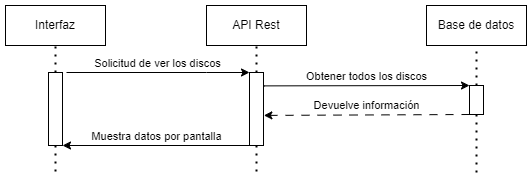

The diagram above was exported from draw.io. Its source (the exported page's mxGraphModel, read from the mxfile embedded in the PNG):
<mxGraphModel dx="500" dy="300" grid="1" gridSize="10" guides="1" tooltips="1" connect="1" arrows="1" fold="1" page="1" pageScale="1" pageWidth="827" pageHeight="1169" math="0" shadow="0">
  <root>
    <mxCell id="0" />
    <mxCell id="1" parent="0" />
    <mxCell id="nMfTh-Ee7o47FuTwSf6J-1" value="Interfaz" style="rounded=0;whiteSpace=wrap;html=1;" parent="1" vertex="1">
      <mxGeometry x="79" y="30" width="100" height="40" as="geometry" />
    </mxCell>
    <mxCell id="nMfTh-Ee7o47FuTwSf6J-2" value="" style="endArrow=none;dashed=1;html=1;dashPattern=1 3;strokeWidth=2;rounded=0;entryX=0.5;entryY=1;entryDx=0;entryDy=0;exitX=0.5;exitY=0;exitDx=0;exitDy=0;" parent="1" source="nMfTh-Ee7o47FuTwSf6J-9" target="nMfTh-Ee7o47FuTwSf6J-1" edge="1">
      <mxGeometry width="50" height="50" relative="1" as="geometry">
        <mxPoint x="129" y="120" as="sourcePoint" />
        <mxPoint x="128.3" y="80" as="targetPoint" />
      </mxGeometry>
    </mxCell>
    <mxCell id="nMfTh-Ee7o47FuTwSf6J-3" value="API Rest" style="rounded=0;whiteSpace=wrap;html=1;" parent="1" vertex="1">
      <mxGeometry x="280" y="30" width="100" height="40" as="geometry" />
    </mxCell>
    <mxCell id="nMfTh-Ee7o47FuTwSf6J-4" value="" style="endArrow=none;dashed=1;html=1;dashPattern=1 3;strokeWidth=2;rounded=0;exitX=0.5;exitY=0;exitDx=0;exitDy=0;" parent="1" source="nMfTh-Ee7o47FuTwSf6J-13" target="nMfTh-Ee7o47FuTwSf6J-3" edge="1">
      <mxGeometry width="50" height="50" relative="1" as="geometry">
        <mxPoint x="330" y="120" as="sourcePoint" />
        <mxPoint x="329.29999999999995" y="80" as="targetPoint" />
      </mxGeometry>
    </mxCell>
    <mxCell id="nMfTh-Ee7o47FuTwSf6J-5" value="Base de datos" style="rounded=0;whiteSpace=wrap;html=1;" parent="1" vertex="1">
      <mxGeometry x="500" y="30" width="100" height="40" as="geometry" />
    </mxCell>
    <mxCell id="nMfTh-Ee7o47FuTwSf6J-6" value="" style="endArrow=none;dashed=1;html=1;dashPattern=1 3;strokeWidth=2;rounded=0;exitX=0.5;exitY=0;exitDx=0;exitDy=0;" parent="1" source="nMfTh-Ee7o47FuTwSf6J-22" target="nMfTh-Ee7o47FuTwSf6J-5" edge="1">
      <mxGeometry width="50" height="50" relative="1" as="geometry">
        <mxPoint x="550.0000000000002" y="140" as="sourcePoint" />
        <mxPoint x="549.3" y="80" as="targetPoint" />
      </mxGeometry>
    </mxCell>
    <mxCell id="nMfTh-Ee7o47FuTwSf6J-8" style="edgeStyle=orthogonalEdgeStyle;rounded=0;orthogonalLoop=1;jettySize=auto;html=1;dashed=1;dashPattern=1 3;strokeColor=default;strokeWidth=2;align=center;verticalAlign=middle;fontFamily=Helvetica;fontSize=11;fontColor=default;labelBackgroundColor=default;endArrow=none;endFill=0;curved=0;" parent="1" source="nMfTh-Ee7o47FuTwSf6J-9" edge="1">
      <mxGeometry relative="1" as="geometry">
        <mxPoint x="129" y="200" as="targetPoint" />
      </mxGeometry>
    </mxCell>
    <mxCell id="yTlMnO8tKe960a-O8kUR-1" value="Solicitud de ver los discos" style="edgeStyle=orthogonalEdgeStyle;rounded=0;orthogonalLoop=1;jettySize=auto;html=1;entryX=0;entryY=0;entryDx=0;entryDy=0;verticalAlign=bottom;" parent="1" target="nMfTh-Ee7o47FuTwSf6J-13" edge="1">
      <mxGeometry relative="1" as="geometry">
        <mxPoint x="140" y="97" as="sourcePoint" />
        <Array as="points">
          <mxPoint x="280" y="97" />
          <mxPoint x="280" y="97" />
        </Array>
      </mxGeometry>
    </mxCell>
    <mxCell id="nMfTh-Ee7o47FuTwSf6J-9" value="" style="rounded=0;whiteSpace=wrap;html=1;" parent="1" vertex="1">
      <mxGeometry x="122" y="97" width="14" height="73" as="geometry" />
    </mxCell>
    <mxCell id="nMfTh-Ee7o47FuTwSf6J-10" value="Obtener todos los discos" style="edgeStyle=orthogonalEdgeStyle;rounded=0;orthogonalLoop=1;jettySize=auto;html=1;entryX=0;entryY=0;entryDx=0;entryDy=0;verticalAlign=bottom;exitX=0.976;exitY=0.183;exitDx=0;exitDy=0;exitPerimeter=0;" parent="1" source="nMfTh-Ee7o47FuTwSf6J-13" target="nMfTh-Ee7o47FuTwSf6J-22" edge="1">
      <mxGeometry relative="1" as="geometry">
        <Array as="points">
          <mxPoint x="338" y="110" />
          <mxPoint x="543" y="110" />
        </Array>
        <mxPoint x="337" y="162" as="sourcePoint" />
        <mxPoint x="542" y="175" as="targetPoint" />
      </mxGeometry>
    </mxCell>
    <mxCell id="nMfTh-Ee7o47FuTwSf6J-12" style="edgeStyle=orthogonalEdgeStyle;rounded=0;orthogonalLoop=1;jettySize=auto;html=1;dashed=1;dashPattern=1 3;strokeColor=default;strokeWidth=2;align=center;verticalAlign=middle;fontFamily=Helvetica;fontSize=11;fontColor=default;labelBackgroundColor=default;endArrow=none;endFill=0;curved=0;" parent="1" source="nMfTh-Ee7o47FuTwSf6J-13" edge="1">
      <mxGeometry relative="1" as="geometry">
        <mxPoint x="330" y="200" as="targetPoint" />
      </mxGeometry>
    </mxCell>
    <mxCell id="nMfTh-Ee7o47FuTwSf6J-25" value="Muestra datos por pantalla" style="edgeStyle=orthogonalEdgeStyle;rounded=0;orthogonalLoop=1;jettySize=auto;html=1;entryX=1;entryY=1;entryDx=0;entryDy=0;exitX=0;exitY=1;exitDx=0;exitDy=0;verticalAlign=bottom;" parent="1" source="nMfTh-Ee7o47FuTwSf6J-13" target="nMfTh-Ee7o47FuTwSf6J-9" edge="1">
      <mxGeometry relative="1" as="geometry">
        <Array as="points">
          <mxPoint x="136" y="170" />
        </Array>
      </mxGeometry>
    </mxCell>
    <mxCell id="nMfTh-Ee7o47FuTwSf6J-13" value="" style="rounded=0;whiteSpace=wrap;html=1;" parent="1" vertex="1">
      <mxGeometry x="323" y="97" width="14" height="73" as="geometry" />
    </mxCell>
    <mxCell id="nMfTh-Ee7o47FuTwSf6J-18" value="Devuelve información" style="edgeStyle=orthogonalEdgeStyle;rounded=0;orthogonalLoop=1;jettySize=auto;html=1;verticalAlign=bottom;exitX=0;exitY=1;exitDx=0;exitDy=0;dashed=1;dashPattern=8 8;entryX=1.025;entryY=0.588;entryDx=0;entryDy=0;entryPerimeter=0;" parent="1" source="nMfTh-Ee7o47FuTwSf6J-22" target="nMfTh-Ee7o47FuTwSf6J-13" edge="1">
      <mxGeometry relative="1" as="geometry">
        <Array as="points">
          <mxPoint x="337" y="139" />
        </Array>
        <mxPoint x="337" y="206" as="targetPoint" />
        <mxPoint x="542" y="206" as="sourcePoint" />
      </mxGeometry>
    </mxCell>
    <mxCell id="nMfTh-Ee7o47FuTwSf6J-21" style="edgeStyle=orthogonalEdgeStyle;rounded=0;orthogonalLoop=1;jettySize=auto;html=1;dashed=1;dashPattern=1 3;strokeColor=default;strokeWidth=2;align=center;verticalAlign=middle;fontFamily=Helvetica;fontSize=11;fontColor=default;labelBackgroundColor=default;endArrow=none;endFill=0;curved=0;" parent="1" source="nMfTh-Ee7o47FuTwSf6J-22" edge="1">
      <mxGeometry relative="1" as="geometry">
        <mxPoint x="550" y="200" as="targetPoint" />
      </mxGeometry>
    </mxCell>
    <mxCell id="nMfTh-Ee7o47FuTwSf6J-22" value="" style="rounded=0;whiteSpace=wrap;html=1;" parent="1" vertex="1">
      <mxGeometry x="543" y="110" width="14" height="29" as="geometry" />
    </mxCell>
  </root>
</mxGraphModel>